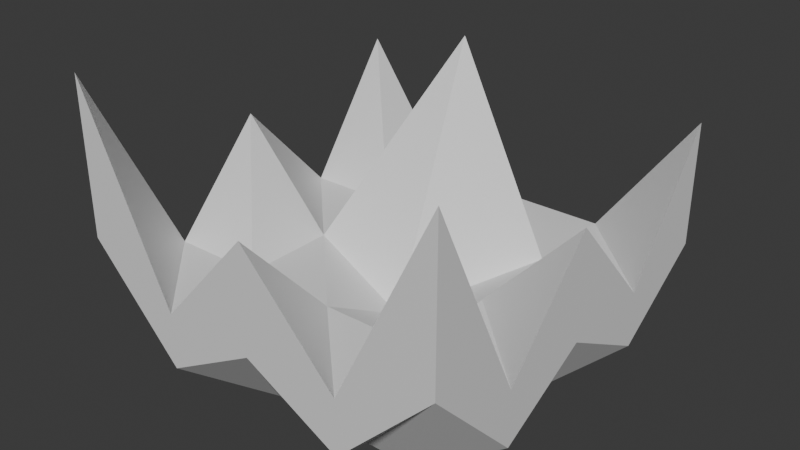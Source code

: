 # Source: hedgehog.blend  (saved by Blender 4.3.34; exported with 4.5.12 LTS)
import bpy
from mathutils import Matrix  # noqa: F401  (used for matrix-valued properties, if any)

bpy.ops.wm.read_factory_settings(use_empty=True)
scene = bpy.context.scene
scene.name = 'Scene'

# ---- collections
col_collection = bpy.data.collections.new('Collection'); scene.collection.children.link(col_collection)

# ---- materials (node trees are filled in below, after node groups)
mat_material = bpy.data.materials.new('Material')
mat_material.alpha_threshold = 0.0
mat_material.roughness = 0.5
mat_material.line_color = (0.0, 0.0, 0.0, 1.0)

# ---- material node trees
mat_material.use_nodes = True; mat_material.node_tree.nodes.clear()
_N = mat_material.node_tree.nodes; _L = mat_material.node_tree.links
n0 = _N.new('ShaderNodeOutputMaterial'); n0.name = 'Material Output'; n0.location = (300, 300)
n1 = _N.new('ShaderNodeBsdfPrincipled'); n1.name = 'Principled BSDF'; n1.location = (10, 300)
n1.inputs[3].default_value = 1.45
_L.new(n1.outputs[0], n0.inputs[0])
n0.is_active_output = True

# ---- world
world_world = bpy.data.worlds.new('World'); scene.world = world_world
world_world.use_nodes = True; world_world.node_tree.nodes.clear()
_N = world_world.node_tree.nodes; _L = world_world.node_tree.links
n0 = _N.new('ShaderNodeOutputWorld'); n0.name = 'World Output'; n0.location = (300, 300)
n1 = _N.new('ShaderNodeBackground'); n1.name = 'Background'; n1.location = (10, 300)
n1.inputs[0].default_value = (0.05088, 0.05088, 0.05088, 1.0)
_L.new(n1.outputs[0], n0.inputs[0])
n0.is_active_output = True
world_world.color = (0.05088, 0.05088, 0.05088)
world_world.sun_shadow_jitter_overblur = 0.0

# ---- meshes
me_cube = bpy.data.meshes.new('Cube')
me_cube.from_pydata([(0.5695, 0.5722, -0.04733), (1.0, 1.0, 1.233), (0.5695, -0.5722, -0.04733), (1.0, -1.0, 1.556), (-0.5748, 0.5722, -0.04733), (-1.0, 1.0, 1.233), (-0.5748, -0.5722, -0.04733), (-1.0, -1.0, 1.57), (-0.01545, 1.0, 0.5373), (-0.01148, -0.5722, -0.04733), (-0.01545, -1.0, 1.078), (-0.01148, 0.5722, -0.04733), (-1.0, 0.0, 1.078), (0.5695, 0.0, -0.04733), (-0.5748, 0.0, -0.04733), (1.0, 0.0, 1.078), (-0.01545, 0.0, 0.2596), (-0.01148, 0.0, -0.04733), (-1.0, -0.5, 0.5373), (0.5695, -0.2861, -0.04733), (-0.01545, -0.5, 0.5373), (-0.01148, -0.2861, -0.04733), (-0.5748, -0.2861, -0.04733), (1.0, -0.5, 0.5373), (-0.5077, 1.0, 0.5373), (-0.2931, -0.5722, -0.04733), (-0.5077, -1.0, 0.5373), (-0.2931, 0.5722, -0.04733), (-0.5077, 0.0, 0.5373), (-0.2931, 0.0, -0.04733), (-0.5077, -0.5, 0.5373), (-0.2931, -0.2861, -0.04733), (-0.5748, 0.2861, -0.04733), (1.0, 0.5, 0.5373), (-1.0, 0.5, 0.5373), (0.5695, 0.2861, -0.04733), (-0.01545, 0.5, 1.57), (-0.01148, 0.2861, -0.04733), (-0.2931, 0.2861, -0.04733), (-0.5077, 0.5, 0.5373), (0.4923, -1.0, 0.5373), (0.279, 0.5722, -0.04733), (0.4923, 1.0, 0.5373), (0.279, -0.5722, -0.04733), (0.279, 0.0, -0.04733), (0.4923, 0.0, 0.5373), (0.279, -0.2861, -0.04733), (0.4923, -0.5, 0.5373), (0.4923, 0.5, 0.5373), (0.279, 0.2861, -0.04733), (1.0, 1.0, 0.5929), (-1.0, -1.0, 0.7614), (1.0, -1.0, 0.7545), (-1.0, 1.0, 0.5929), (-0.01545, 1.0, 0.245), (-0.01545, -1.0, 0.5152), (1.0, 0.0, 0.5152), (-1.0, 0.0, 0.5152), (-1.0, -0.5, 0.245), (1.0, -0.5, 0.245), (-0.5077, 1.0, 0.245), (-0.5077, -1.0, 0.245), (1.0, 0.5, 0.245), (-1.0, 0.5, 0.245), (0.4923, -1.0, 0.245), (0.4923, 1.0, 0.245)], [], [(31, 25, 6, 22), (61, 51, 6, 25), (63, 53, 4, 32), (47, 40, 3, 23), (59, 52, 2, 19), (65, 50, 0, 41), (60, 54, 11, 27), (30, 26, 10, 20), (64, 55, 9, 43), (46, 43, 9, 21), (49, 44, 17, 37), (39, 28, 16, 36), (62, 56, 13, 35), (48, 45, 15, 33), (58, 57, 14, 22), (38, 29, 14, 32), (51, 58, 22, 6), (44, 46, 21, 17), (28, 30, 20, 16), (56, 59, 19, 13), (45, 47, 23, 15), (29, 31, 22, 14), (17, 21, 31, 29), (12, 18, 30, 28), (37, 17, 29, 38), (34, 12, 28, 39), (18, 7, 26, 30), (53, 60, 27, 4), (55, 61, 25, 9), (21, 9, 25, 31), (5, 34, 39, 24), (11, 37, 38, 27), (27, 38, 32, 4), (42, 48, 33, 1), (50, 62, 35, 0), (24, 39, 36, 8), (41, 49, 37, 11), (57, 63, 32, 14), (0, 35, 49, 41), (8, 36, 48, 42), (16, 20, 47, 45), (13, 19, 46, 44), (36, 16, 45, 48), (35, 13, 44, 49), (19, 2, 43, 46), (52, 64, 43, 2), (54, 65, 41, 11), (20, 10, 40, 47), (8, 42, 65, 54), (3, 40, 64, 52), (12, 34, 63, 57), (1, 33, 62, 50), (10, 26, 61, 55), (5, 24, 60, 53), (15, 23, 59, 56), (7, 18, 58, 51), (18, 12, 57, 58), (33, 15, 56, 62), (40, 10, 55, 64), (24, 8, 54, 60), (42, 1, 50, 65), (23, 3, 52, 59), (34, 5, 53, 63), (26, 7, 51, 61)])
_uv = me_cube.uv_layers.new(name='UVMap')
_uv.uv.foreach_set('vector', [0.8135, 0.6875, 0.8135, 0.75, 0.875, 0.75, 0.875, 0.6875, 0.5, 0.9385, 0.5, 1.0, 0.625, 1.0, 0.625, 0.9385, 0.5, 0.1875, 0.5, 0.25, 0.625, 0.25, 0.625, 0.1875, 0.3115, 0.6875, 0.3115, 0.75, 0.375, 0.75, 0.375, 0.6875, 0.5, 0.6875, 0.5, 0.75, 0.625, 0.75, 0.625, 0.6875, 0.5, 0.4365, 0.5, 0.5, 0.625, 0.5, 0.625, 0.4365, 0.5, 0.3115, 0.5, 0.3731, 0.625, 0.3731, 0.625, 0.3115, 0.1865, 0.6875, 0.1865, 0.75, 0.2481, 0.75, 0.2481, 0.6875, 0.5, 0.8135, 0.5, 0.8769, 0.625, 0.8769, 0.625, 0.8135, 0.6885, 0.6875, 0.6885, 0.75, 0.7519, 0.75, 0.7519, 0.6875, 0.6885, 0.5625, 0.6885, 0.625, 0.7519, 0.625, 0.7519, 0.5625, 0.1865, 0.5625, 0.1865, 0.625, 0.2481, 0.625, 0.2481, 0.5625, 0.5, 0.5625, 0.5, 0.625, 0.625, 0.625, 0.625, 0.5625, 0.3115, 0.5625, 0.3115, 0.625, 0.375, 0.625, 0.375, 0.5625, 0.5, 0.0625, 0.5, 0.125, 0.625, 0.125, 0.625, 0.0625, 0.8135, 0.5625, 0.8135, 0.625, 0.875, 0.625, 0.875, 0.5625, 0.5, 0.0, 0.5, 0.0625, 0.625, 0.0625, 0.625, 0.0, 0.6885, 0.625, 0.6885, 0.6875, 0.7519, 0.6875, 0.7519, 0.625, 0.1865, 0.625, 0.1865, 0.6875, 0.2481, 0.6875, 0.2481, 0.625, 0.5, 0.625, 0.5, 0.6875, 0.625, 0.6875, 0.625, 0.625, 0.3115, 0.625, 0.3115, 0.6875, 0.375, 0.6875, 0.375, 0.625, 0.8135, 0.625, 0.8135, 0.6875, 0.875, 0.6875, 0.875, 0.625, 0.7519, 0.625, 0.7519, 0.6875, 0.8135, 0.6875, 0.8135, 0.625, 0.125, 0.625, 0.125, 0.6875, 0.1865, 0.6875, 0.1865, 0.625, 0.7519, 0.5625, 0.7519, 0.625, 0.8135, 0.625, 0.8135, 0.5625, 0.125, 0.5625, 0.125, 0.625, 0.1865, 0.625, 0.1865, 0.5625, 0.125, 0.6875, 0.125, 0.75, 0.1865, 0.75, 0.1865, 0.6875, 0.5, 0.25, 0.5, 0.3115, 0.625, 0.3115, 0.625, 0.25, 0.5, 0.8769, 0.5, 0.9385, 0.625, 0.9385, 0.625, 0.8769, 0.7519, 0.6875, 0.7519, 0.75, 0.8135, 0.75, 0.8135, 0.6875, 0.125, 0.5, 0.125, 0.5625, 0.1865, 0.5625, 0.1865, 0.5, 0.7519, 0.5, 0.7519, 0.5625, 0.8135, 0.5625, 0.8135, 0.5, 0.8135, 0.5, 0.8135, 0.5625, 0.875, 0.5625, 0.875, 0.5, 0.3115, 0.5, 0.3115, 0.5625, 0.375, 0.5625, 0.375, 0.5, 0.5, 0.5, 0.5, 0.5625, 0.625, 0.5625, 0.625, 0.5, 0.1865, 0.5, 0.1865, 0.5625, 0.2481, 0.5625, 0.2481, 0.5, 0.6885, 0.5, 0.6885, 0.5625, 0.7519, 0.5625, 0.7519, 0.5, 0.5, 0.125, 0.5, 0.1875, 0.625, 0.1875, 0.625, 0.125, 0.625, 0.5, 0.625, 0.5625, 0.6885, 0.5625, 0.6885, 0.5, 0.2481, 0.5, 0.2481, 0.5625, 0.3115, 0.5625, 0.3115, 0.5, 0.2481, 0.625, 0.2481, 0.6875, 0.3115, 0.6875, 0.3115, 0.625, 0.625, 0.625, 0.625, 0.6875, 0.6885, 0.6875, 0.6885, 0.625, 0.2481, 0.5625, 0.2481, 0.625, 0.3115, 0.625, 0.3115, 0.5625, 0.625, 0.5625, 0.625, 0.625, 0.6885, 0.625, 0.6885, 0.5625, 0.625, 0.6875, 0.625, 0.75, 0.6885, 0.75, 0.6885, 0.6875, 0.5, 0.75, 0.5, 0.8135, 0.625, 0.8135, 0.625, 0.75, 0.5, 0.3731, 0.5, 0.4365, 0.625, 0.4365, 0.625, 0.3731, 0.2481, 0.6875, 0.2481, 0.75, 0.3115, 0.75, 0.3115, 0.6875, 0.375, 0.3731, 0.375, 0.4365, 0.5, 0.4365, 0.5, 0.3731, 0.375, 0.75, 0.375, 0.8135, 0.5, 0.8135, 0.5, 0.75, 0.375, 0.125, 0.375, 0.1875, 0.5, 0.1875, 0.5, 0.125, 0.375, 0.5, 0.375, 0.5625, 0.5, 0.5625, 0.5, 0.5, 0.375, 0.8769, 0.375, 0.9385, 0.5, 0.9385, 0.5, 0.8769, 0.375, 0.25, 0.375, 0.3115, 0.5, 0.3115, 0.5, 0.25, 0.375, 0.625, 0.375, 0.6875, 0.5, 0.6875, 0.5, 0.625, 0.375, 0.0, 0.375, 0.0625, 0.5, 0.0625, 0.5, 0.0, 0.375, 0.0625, 0.375, 0.125, 0.5, 0.125, 0.5, 0.0625, 0.375, 0.5625, 0.375, 0.625, 0.5, 0.625, 0.5, 0.5625, 0.375, 0.8135, 0.375, 0.8769, 0.5, 0.8769, 0.5, 0.8135, 0.375, 0.3115, 0.375, 0.3731, 0.5, 0.3731, 0.5, 0.3115, 0.375, 0.4365, 0.375, 0.5, 0.5, 0.5, 0.5, 0.4365, 0.375, 0.6875, 0.375, 0.75, 0.5, 0.75, 0.5, 0.6875, 0.375, 0.1875, 0.375, 0.25, 0.5, 0.25, 0.5, 0.1875, 0.375, 0.9385, 0.375, 1.0, 0.5, 1.0, 0.5, 0.9385])
me_cube.materials.append(mat_material)
me_cube.use_mirror_vertex_groups = False
me_cube.update()

# ---- objects
ob_cube = bpy.data.objects.new('Cube', me_cube)

# ---- transforms, parenting, visibility, modifiers, constraints
ob_cube.location = (0.0, 0.0, 0.0)
ob_cube.lock_rotations_4d = False
ob_cube.empty_display_type = 'ARROWS'
ob_cube.lineart.crease_threshold = 0.0

# ---- collection membership
col_collection.objects.link(ob_cube)

# ---- scene / render settings (as saved in the file)
scene.frame_start = 1; scene.frame_end = 250; scene.frame_set(1)
scene.render.engine = 'BLENDER_EEVEE_NEXT'
bpy.context.view_layer.update()

# ---- added for rendering (the .blend has no active camera and no usable light): camera, sun
cam_auto = bpy.data.cameras.new('AutoCamera')
cam_auto.lens = 50.0
cam_auto.sensor_width = 36.0
cam_auto.clip_end = 1000.0
ob_auto_camera = bpy.data.objects.new('AutoCamera', cam_auto)
scene.collection.objects.link(ob_auto_camera)
ob_auto_camera.location = (3.01461, -3.61753, 3.17308)
ob_auto_camera.rotation_euler = (1.09748, -7.21219e-08, 0.694738)
scene.camera = ob_auto_camera
light_auto_sun = bpy.data.lights.new('AutoSun', 'SUN')
light_auto_sun.energy = 3.0
light_auto_sun.angle = 0.0523599
ob_auto_sun = bpy.data.objects.new('AutoSun', light_auto_sun)
scene.collection.objects.link(ob_auto_sun)
ob_auto_sun.rotation_euler = (0.872665, 0.174533, 0.523599)
bpy.context.view_layer.update()
